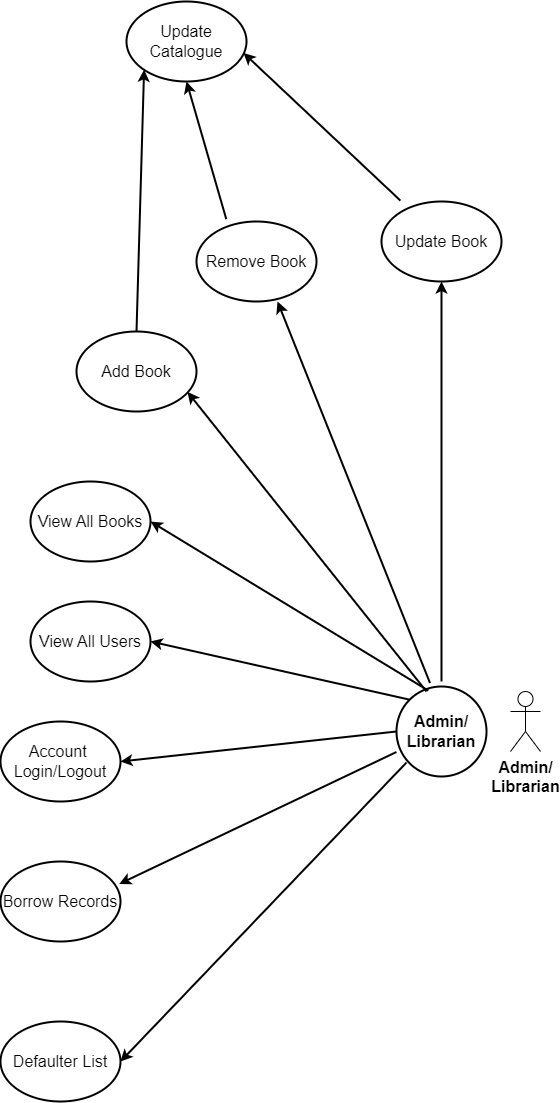

The diagram above was exported from draw.io. Its source (the exported page's mxGraphModel, read from the mxfile embedded in the PNG):
<mxGraphModel dx="4243" dy="2580" grid="1" gridSize="10" guides="0" tooltips="1" connect="1" arrows="1" fold="1" page="1" pageScale="1" pageWidth="827" pageHeight="1169" background="#ffffff" math="0" shadow="0">
  <root>
    <mxCell id="0" />
    <mxCell id="1" parent="0" />
    <mxCell id="2" value="" style="ellipse;whiteSpace=wrap;html=1;aspect=fixed;strokeWidth=2;" vertex="1" parent="1">
      <mxGeometry x="-284" y="725" width="90" height="90" as="geometry" />
    </mxCell>
    <mxCell id="3" value="&lt;b&gt;Admin/&lt;/b&gt;&lt;div&gt;&lt;b&gt;Librarian&lt;/b&gt;&lt;/div&gt;" style="text;strokeColor=none;align=center;fillColor=none;html=1;verticalAlign=middle;whiteSpace=wrap;rounded=0;fontSize=16;strokeWidth=2;" vertex="1" parent="1">
      <mxGeometry x="-269" y="755" width="60" height="30" as="geometry" />
    </mxCell>
    <mxCell id="4" value="View All Books" style="ellipse;whiteSpace=wrap;html=1;fontSize=16;strokeWidth=2;" vertex="1" parent="1">
      <mxGeometry x="-650" y="520" width="120" height="80" as="geometry" />
    </mxCell>
    <mxCell id="5" value="View All Users" style="ellipse;whiteSpace=wrap;html=1;fontSize=16;strokeWidth=2;" vertex="1" parent="1">
      <mxGeometry x="-650" y="640" width="120" height="80" as="geometry" />
    </mxCell>
    <mxCell id="6" value="Account&amp;nbsp;&lt;div style=&quot;font-size: 16px;&quot;&gt;Login/Logout&lt;/div&gt;" style="ellipse;whiteSpace=wrap;html=1;fontSize=16;strokeWidth=2;" vertex="1" parent="1">
      <mxGeometry x="-680" y="760" width="120" height="80" as="geometry" />
    </mxCell>
    <mxCell id="7" value="Defaulter List" style="ellipse;whiteSpace=wrap;html=1;fontSize=16;strokeWidth=2;" vertex="1" parent="1">
      <mxGeometry x="-680" y="1060" width="120" height="80" as="geometry" />
    </mxCell>
    <mxCell id="8" value="Borrow Records" style="ellipse;whiteSpace=wrap;html=1;fontSize=16;strokeWidth=2;" vertex="1" parent="1">
      <mxGeometry x="-680" y="900" width="120" height="80" as="geometry" />
    </mxCell>
    <mxCell id="9" value="" style="endArrow=classic;html=1;rounded=0;exitX=0;exitY=0.5;exitDx=0;exitDy=0;entryX=1;entryY=0.5;entryDx=0;entryDy=0;strokeWidth=2;" edge="1" source="2" target="6" parent="1">
      <mxGeometry width="50" height="50" relative="1" as="geometry">
        <mxPoint x="-584" y="990" as="sourcePoint" />
        <mxPoint x="-534" y="940" as="targetPoint" />
      </mxGeometry>
    </mxCell>
    <mxCell id="10" value="" style="endArrow=classic;html=1;rounded=0;exitX=0;exitY=0;exitDx=0;exitDy=0;entryX=1;entryY=0.5;entryDx=0;entryDy=0;strokeWidth=2;" edge="1" source="2" target="5" parent="1">
      <mxGeometry width="50" height="50" relative="1" as="geometry">
        <mxPoint x="-574" y="1000" as="sourcePoint" />
        <mxPoint x="-524" y="950" as="targetPoint" />
      </mxGeometry>
    </mxCell>
    <mxCell id="11" value="" style="endArrow=classic;html=1;rounded=0;exitX=0.354;exitY=0.046;exitDx=0;exitDy=0;exitPerimeter=0;entryX=1;entryY=0.5;entryDx=0;entryDy=0;strokeWidth=2;" edge="1" source="2" target="4" parent="1">
      <mxGeometry width="50" height="50" relative="1" as="geometry">
        <mxPoint x="-564" y="1010" as="sourcePoint" />
        <mxPoint x="-514" y="960" as="targetPoint" />
      </mxGeometry>
    </mxCell>
    <mxCell id="12" value="" style="endArrow=classic;html=1;rounded=0;exitX=-0.001;exitY=0.728;exitDx=0;exitDy=0;exitPerimeter=0;entryX=0.989;entryY=0.281;entryDx=0;entryDy=0;entryPerimeter=0;strokeWidth=2;" edge="1" source="2" target="8" parent="1">
      <mxGeometry width="50" height="50" relative="1" as="geometry">
        <mxPoint x="-514" y="1190" as="sourcePoint" />
        <mxPoint x="-464" y="1140" as="targetPoint" />
      </mxGeometry>
    </mxCell>
    <mxCell id="13" value="" style="endArrow=classic;html=1;rounded=0;exitX=-0.001;exitY=0.728;exitDx=0;exitDy=0;exitPerimeter=0;entryX=1;entryY=0.5;entryDx=0;entryDy=0;strokeWidth=2;" edge="1" target="7" parent="1">
      <mxGeometry width="50" height="50" relative="1" as="geometry">
        <mxPoint x="-274" y="801" as="sourcePoint" />
        <mxPoint x="-521" y="1027" as="targetPoint" />
      </mxGeometry>
    </mxCell>
    <mxCell id="14" value="Update Book" style="ellipse;whiteSpace=wrap;html=1;fontSize=16;strokeWidth=2;" vertex="1" parent="1">
      <mxGeometry x="-299" y="240" width="120" height="80" as="geometry" />
    </mxCell>
    <mxCell id="15" value="Remove Book" style="ellipse;whiteSpace=wrap;html=1;fontSize=16;strokeWidth=2;" vertex="1" parent="1">
      <mxGeometry x="-484" y="260" width="120" height="80" as="geometry" />
    </mxCell>
    <mxCell id="16" value="Add Book" style="ellipse;whiteSpace=wrap;html=1;fontSize=16;strokeWidth=2;" vertex="1" parent="1">
      <mxGeometry x="-604" y="370" width="120" height="80" as="geometry" />
    </mxCell>
    <mxCell id="17" value="" style="endArrow=classic;html=1;rounded=0;entryX=0.5;entryY=1;entryDx=0;entryDy=0;strokeWidth=2;" edge="1" target="14" parent="1">
      <mxGeometry width="50" height="50" relative="1" as="geometry">
        <mxPoint x="-239" y="720" as="sourcePoint" />
        <mxPoint x="-520" y="610" as="targetPoint" />
      </mxGeometry>
    </mxCell>
    <mxCell id="18" value="" style="endArrow=classic;html=1;rounded=0;entryX=0.675;entryY=1;entryDx=0;entryDy=0;entryPerimeter=0;exitX=0.372;exitY=-0.039;exitDx=0;exitDy=0;exitPerimeter=0;strokeWidth=2;" edge="1" source="2" target="15" parent="1">
      <mxGeometry width="50" height="50" relative="1" as="geometry">
        <mxPoint x="-229" y="730" as="sourcePoint" />
        <mxPoint x="-229" y="330" as="targetPoint" />
      </mxGeometry>
    </mxCell>
    <mxCell id="19" value="" style="endArrow=classic;html=1;rounded=0;entryX=0.925;entryY=0.756;entryDx=0;entryDy=0;entryPerimeter=0;strokeWidth=2;" edge="1" target="16" parent="1">
      <mxGeometry width="50" height="50" relative="1" as="geometry">
        <mxPoint x="-254" y="730" as="sourcePoint" />
        <mxPoint x="-393" y="350" as="targetPoint" />
      </mxGeometry>
    </mxCell>
    <mxCell id="20" value="Update Catalogue" style="ellipse;whiteSpace=wrap;html=1;fontSize=16;strokeWidth=2;" vertex="1" parent="1">
      <mxGeometry x="-554" y="40" width="120" height="80" as="geometry" />
    </mxCell>
    <mxCell id="21" value="" style="endArrow=classic;html=1;rounded=0;entryX=0;entryY=1;entryDx=0;entryDy=0;exitX=0.5;exitY=0;exitDx=0;exitDy=0;strokeWidth=2;" edge="1" source="16" target="20" parent="1">
      <mxGeometry width="50" height="50" relative="1" as="geometry">
        <mxPoint x="-674" y="250" as="sourcePoint" />
        <mxPoint x="-624" y="200" as="targetPoint" />
      </mxGeometry>
    </mxCell>
    <mxCell id="22" value="" style="endArrow=classic;html=1;rounded=0;entryX=0.5;entryY=1;entryDx=0;entryDy=0;exitX=0.248;exitY=-0.03;exitDx=0;exitDy=0;exitPerimeter=0;strokeWidth=2;" edge="1" source="15" target="20" parent="1">
      <mxGeometry width="50" height="50" relative="1" as="geometry">
        <mxPoint x="-664" y="260" as="sourcePoint" />
        <mxPoint x="-526" y="118" as="targetPoint" />
      </mxGeometry>
    </mxCell>
    <mxCell id="23" value="" style="endArrow=classic;html=1;rounded=0;entryX=0.975;entryY=0.643;entryDx=0;entryDy=0;exitX=0.158;exitY=-0.011;exitDx=0;exitDy=0;exitPerimeter=0;entryPerimeter=0;strokeWidth=2;" edge="1" source="14" target="20" parent="1">
      <mxGeometry width="50" height="50" relative="1" as="geometry">
        <mxPoint x="-444" y="268" as="sourcePoint" />
        <mxPoint x="-484" y="130" as="targetPoint" />
      </mxGeometry>
    </mxCell>
    <mxCell id="24" value="&lt;b style=&quot;font-size: 16px; text-wrap: wrap;&quot;&gt;Admin/&lt;/b&gt;&lt;div style=&quot;font-size: 16px; text-wrap: wrap;&quot;&gt;&lt;b&gt;Librarian&lt;/b&gt;&lt;/div&gt;" style="shape=umlActor;verticalLabelPosition=bottom;verticalAlign=top;html=1;outlineConnect=0;" vertex="1" parent="1">
      <mxGeometry x="-170" y="730" width="30" height="60" as="geometry" />
    </mxCell>
  </root>
</mxGraphModel>